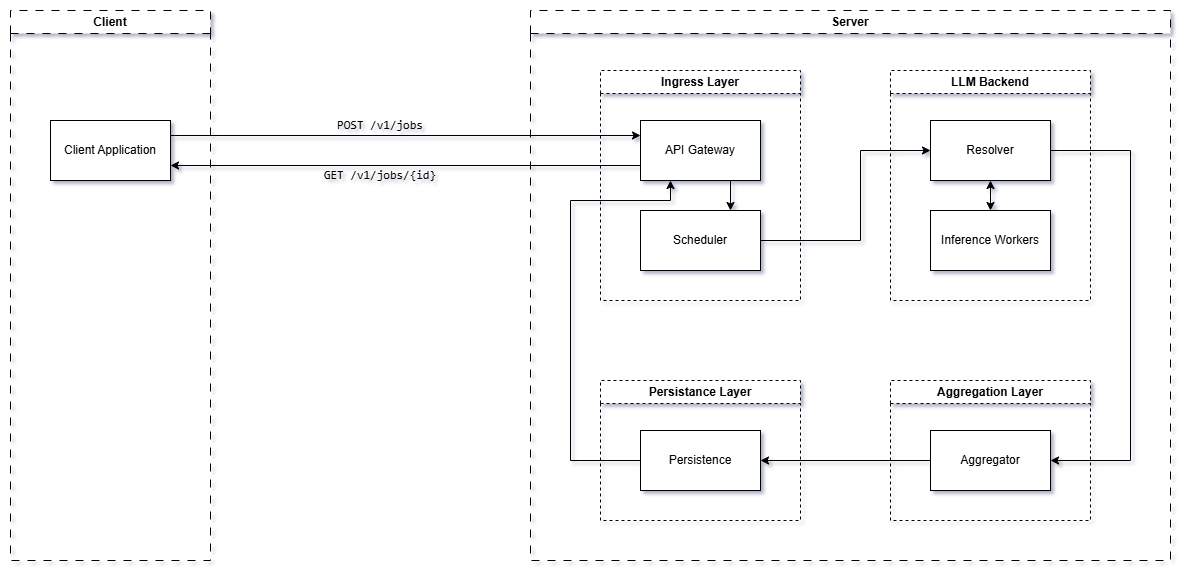

The diagram above was exported from draw.io. Its source (the exported page's mxGraphModel, read from the mxfile embedded in the PNG):
<mxGraphModel dx="2264" dy="777" grid="1" gridSize="10" guides="1" tooltips="1" connect="1" arrows="1" fold="1" page="1" pageScale="1" pageWidth="850" pageHeight="1100" math="0" shadow="0">
  <root>
    <mxCell id="0" />
    <mxCell id="1" parent="0" />
    <mxCell id="sfxYEPJF9UnvAC7tgN-m-5" edge="1" parent="1" source="sfxYEPJF9UnvAC7tgN-m-1" style="edgeStyle=orthogonalEdgeStyle;rounded=0;orthogonalLoop=1;jettySize=auto;html=1;entryX=0;entryY=0.75;entryDx=0;entryDy=0;exitX=1;exitY=0.75;exitDx=0;exitDy=0;startArrow=classic;startFill=1;endArrow=none;endFill=0;" target="sfxYEPJF9UnvAC7tgN-m-10" value="">
      <mxGeometry relative="1" as="geometry">
        <mxPoint x="240" y="190" as="targetPoint" />
      </mxGeometry>
    </mxCell>
    <mxCell id="sfxYEPJF9UnvAC7tgN-m-6" parent="1" style="swimlane;whiteSpace=wrap;html=1;strokeColor=default;dashed=1;startSize=23;" value="Ingress Layer" vertex="1">
      <mxGeometry height="230" width="200" x="300" y="110" as="geometry" />
    </mxCell>
    <mxCell id="sfxYEPJF9UnvAC7tgN-m-11" parent="sfxYEPJF9UnvAC7tgN-m-6" style="whiteSpace=wrap;html=1;" value="Scheduler" vertex="1">
      <mxGeometry height="60" width="120" x="40" y="140" as="geometry" />
    </mxCell>
    <mxCell id="tk_agP2onlzkfSgmHxsy-9" edge="1" parent="sfxYEPJF9UnvAC7tgN-m-6" source="sfxYEPJF9UnvAC7tgN-m-10" style="edgeStyle=orthogonalEdgeStyle;rounded=0;orthogonalLoop=1;jettySize=auto;html=1;exitX=0.75;exitY=1;exitDx=0;exitDy=0;entryX=0.75;entryY=0;entryDx=0;entryDy=0;" target="sfxYEPJF9UnvAC7tgN-m-11">
      <mxGeometry relative="1" as="geometry" />
    </mxCell>
    <mxCell id="sfxYEPJF9UnvAC7tgN-m-10" parent="sfxYEPJF9UnvAC7tgN-m-6" style="whiteSpace=wrap;html=1;" value="API Gateway" vertex="1">
      <mxGeometry height="60" width="120" x="40" y="50" as="geometry" />
    </mxCell>
    <mxCell id="sfxYEPJF9UnvAC7tgN-m-13" parent="1" style="swimlane;whiteSpace=wrap;html=1;strokeColor=default;dashed=1;" value="LLM Backend" vertex="1">
      <mxGeometry height="230" width="200" x="590" y="110" as="geometry" />
    </mxCell>
    <mxCell id="sfxYEPJF9UnvAC7tgN-m-15" parent="sfxYEPJF9UnvAC7tgN-m-13" style="whiteSpace=wrap;html=1;" value="Resolver" vertex="1">
      <mxGeometry height="60" width="120" x="40" y="50" as="geometry" />
    </mxCell>
    <mxCell id="sfxYEPJF9UnvAC7tgN-m-17" parent="1" style="swimlane;whiteSpace=wrap;html=1;strokeColor=default;dashed=1;" value="Aggregation Layer" vertex="1">
      <mxGeometry height="140" width="200" x="590" y="420" as="geometry" />
    </mxCell>
    <mxCell id="sfxYEPJF9UnvAC7tgN-m-21" parent="1" style="swimlane;whiteSpace=wrap;html=1;strokeColor=default;dashed=1;" value="Persistance Layer" vertex="1">
      <mxGeometry height="140" width="200" x="300" y="420" as="geometry" />
    </mxCell>
    <mxCell id="sfxYEPJF9UnvAC7tgN-m-23" parent="sfxYEPJF9UnvAC7tgN-m-21" style="whiteSpace=wrap;html=1;" value="Persistence " vertex="1">
      <mxGeometry height="60" width="120" x="40" y="50" as="geometry" />
    </mxCell>
    <mxCell id="sfxYEPJF9UnvAC7tgN-m-28" edge="1" parent="1" source="sfxYEPJF9UnvAC7tgN-m-23" style="edgeStyle=orthogonalEdgeStyle;rounded=0;orthogonalLoop=1;jettySize=auto;html=1;entryX=0.25;entryY=1;entryDx=0;entryDy=0;exitX=0;exitY=0.5;exitDx=0;exitDy=0;" target="sfxYEPJF9UnvAC7tgN-m-10">
      <mxGeometry relative="1" as="geometry">
        <Array as="points">
          <mxPoint x="270" y="500" />
          <mxPoint x="270" y="240" />
          <mxPoint x="370" y="240" />
        </Array>
      </mxGeometry>
    </mxCell>
    <mxCell id="sfxYEPJF9UnvAC7tgN-m-29" edge="1" parent="1" source="sfxYEPJF9UnvAC7tgN-m-11" style="edgeStyle=orthogonalEdgeStyle;rounded=0;orthogonalLoop=1;jettySize=auto;html=1;entryX=0;entryY=0.5;entryDx=0;entryDy=0;" target="sfxYEPJF9UnvAC7tgN-m-15">
      <mxGeometry relative="1" as="geometry">
        <Array as="points">
          <mxPoint x="560" y="280" />
          <mxPoint x="560" y="190" />
        </Array>
      </mxGeometry>
    </mxCell>
    <mxCell id="sfxYEPJF9UnvAC7tgN-m-32" parent="1" style="swimlane;whiteSpace=wrap;html=1;dashed=1;dashPattern=8 8;" value="Client" vertex="1">
      <mxGeometry height="550" width="200" x="-290" y="50" as="geometry" />
    </mxCell>
    <mxCell id="sfxYEPJF9UnvAC7tgN-m-1" parent="sfxYEPJF9UnvAC7tgN-m-32" style="rounded=0;whiteSpace=wrap;html=1;" value="Client Application" vertex="1">
      <mxGeometry height="60" width="120" x="40" y="110" as="geometry" />
    </mxCell>
    <mxCell id="sfxYEPJF9UnvAC7tgN-m-33" parent="1" style="swimlane;whiteSpace=wrap;html=1;dashed=1;dashPattern=8 8;startSize=23;" value="Server" vertex="1">
      <mxGeometry height="550" width="640" x="230" y="50" as="geometry">
        <mxRectangle height="30" width="80" x="230" y="50" as="alternateBounds" />
      </mxGeometry>
    </mxCell>
    <mxCell id="tk_agP2onlzkfSgmHxsy-3" parent="sfxYEPJF9UnvAC7tgN-m-33" style="whiteSpace=wrap;html=1;" value="Inference Workers" vertex="1">
      <mxGeometry height="60" width="120" x="400" y="200" as="geometry" />
    </mxCell>
    <mxCell id="sfxYEPJF9UnvAC7tgN-m-19" parent="sfxYEPJF9UnvAC7tgN-m-33" style="whiteSpace=wrap;html=1;" value="Aggregator" vertex="1">
      <mxGeometry height="60" width="120" x="400" y="420" as="geometry" />
    </mxCell>
    <mxCell id="sfxYEPJF9UnvAC7tgN-m-35" edge="1" parent="1" source="sfxYEPJF9UnvAC7tgN-m-10" style="edgeStyle=orthogonalEdgeStyle;rounded=0;orthogonalLoop=1;jettySize=auto;html=1;exitX=0;exitY=0.25;exitDx=0;exitDy=0;entryX=1;entryY=0.25;entryDx=0;entryDy=0;strokeColor=default;startArrow=classic;startFill=1;endArrow=none;endFill=0;" target="sfxYEPJF9UnvAC7tgN-m-1">
      <mxGeometry relative="1" as="geometry" />
    </mxCell>
    <mxCell id="sfxYEPJF9UnvAC7tgN-m-37" parent="1" style="text;html=1;whiteSpace=wrap;strokeColor=none;fillColor=none;align=center;verticalAlign=middle;rounded=0;" value="&lt;code class=&quot;bg-text-200/5 border border-0.5 border-border-300 text-danger-000 whitespace-pre-wrap rounded-[0.4rem] px-1 py-px text-[0.9rem]&quot;&gt;POST /v1/jobs&lt;/code&gt;" vertex="1">
      <mxGeometry height="30" width="200" x="-20" y="150" as="geometry" />
    </mxCell>
    <mxCell id="sfxYEPJF9UnvAC7tgN-m-38" parent="1" style="text;html=1;whiteSpace=wrap;strokeColor=none;fillColor=none;align=center;verticalAlign=middle;rounded=0;" value="&lt;font face=&quot;monospace&quot;&gt;GET /v1/jobs/{id}&lt;/font&gt;" vertex="1">
      <mxGeometry height="30" width="160" y="200" as="geometry" />
    </mxCell>
    <mxCell id="tk_agP2onlzkfSgmHxsy-6" edge="1" parent="1" source="sfxYEPJF9UnvAC7tgN-m-15" style="edgeStyle=orthogonalEdgeStyle;rounded=0;orthogonalLoop=1;jettySize=auto;html=1;entryX=1;entryY=0.5;entryDx=0;entryDy=0;" target="sfxYEPJF9UnvAC7tgN-m-19">
      <mxGeometry relative="1" as="geometry">
        <Array as="points">
          <mxPoint x="830" y="190" />
          <mxPoint x="830" y="500.12" />
        </Array>
        <mxPoint x="820" y="499.9999999999998" as="targetPoint" />
      </mxGeometry>
    </mxCell>
    <mxCell id="tk_agP2onlzkfSgmHxsy-7" edge="1" parent="1" source="sfxYEPJF9UnvAC7tgN-m-19" style="edgeStyle=orthogonalEdgeStyle;rounded=0;orthogonalLoop=1;jettySize=auto;html=1;entryX=1;entryY=0.5;entryDx=0;entryDy=0;" target="sfxYEPJF9UnvAC7tgN-m-23">
      <mxGeometry relative="1" as="geometry" />
    </mxCell>
    <mxCell id="tk_agP2onlzkfSgmHxsy-10" edge="1" parent="1" source="sfxYEPJF9UnvAC7tgN-m-15" style="edgeStyle=orthogonalEdgeStyle;rounded=0;orthogonalLoop=1;jettySize=auto;html=1;exitX=0.5;exitY=1;exitDx=0;exitDy=0;entryX=0.5;entryY=0;entryDx=0;entryDy=0;startArrow=classic;startFill=1;" target="tk_agP2onlzkfSgmHxsy-3">
      <mxGeometry relative="1" as="geometry" />
    </mxCell>
  </root>
</mxGraphModel>